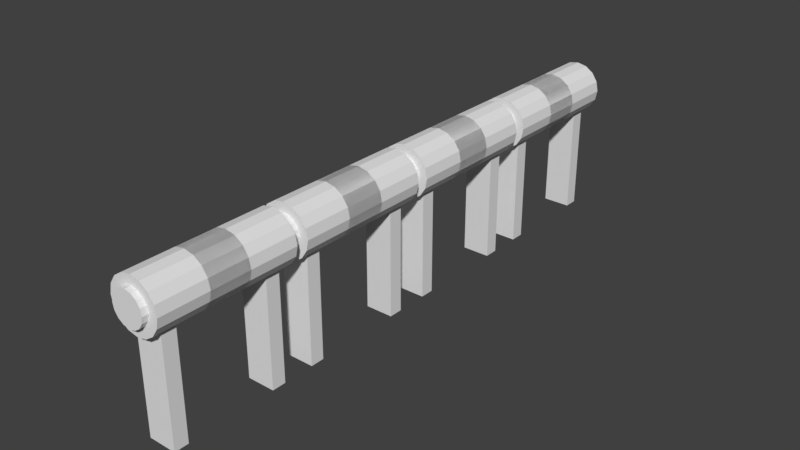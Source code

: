 # Source: quad_throttle.blend  (saved by Blender 2.79.0; exported with 4.5.12 LTS)
import bpy
from mathutils import Matrix  # noqa: F401  (used for matrix-valued properties, if any)

bpy.ops.wm.read_factory_settings(use_empty=True)
scene = bpy.context.scene
scene.name = 'Scene'

# ---- collections
col_collection_1 = bpy.data.collections.new('Collection 1'); scene.collection.children.link(col_collection_1)

# ---- world
world_world = bpy.data.worlds.new('World'); scene.world = world_world
world_world.color = (0.05088, 0.05088, 0.05088)
world_world.use_sun_shadow = False
world_world.sun_shadow_jitter_overblur = 0.0
world_world.cycles.sampling_method = 'MANUAL'

# ---- meshes
me_cube_001 = bpy.data.meshes.new('Cube.001')
me_cube_001.from_pydata([(-0.5425, 1.728, -4.12), (-0.5425, 1.728, 1.547), (-0.5425, 2.271, -4.12), (-0.5425, 2.271, 1.547), (0.5425, 1.728, -4.12), (0.5425, 1.728, 1.547), (0.5425, 2.271, -4.12), (0.5425, 2.271, 1.547), (4.47e-08, 2.882, 0.8328), (-0.2447, 2.659, 1.423), (-0.4521, 2.659, 1.285), (-0.5907, 2.659, 1.077), (-0.6394, 2.659, 0.8328), (-0.5907, 2.659, 0.5881), (-0.4521, 2.659, 0.3807), (-0.2447, 2.659, 0.2421), (1.127e-07, 2.659, 0.1934), (0.2447, 2.659, 0.2421), (0.4521, 2.659, 0.3807), (0.5907, 2.659, 0.5881), (0.6394, 2.659, 0.8328), (0.5907, 2.659, 1.077), (0.4521, 2.659, 1.285), (0.2447, 2.659, 1.423), (1.612e-08, 2.659, 1.472), (0.0, 2.659, 1.833), (0.0, -0.7725, 1.833), (0.3827, -0.7725, 1.757), (0.3827, 2.659, 1.757), (0.7071, -0.7725, 1.54), (0.7071, 2.659, 1.54), (0.9239, -0.7725, 1.215), (0.9239, 2.659, 1.215), (1.0, -0.7725, 0.8328), (1.0, 2.659, 0.8328), (0.9239, -0.7725, 0.4501), (0.9239, 2.659, 0.4501), (0.7071, -0.7725, 0.1256), (0.7071, 2.659, 0.1256), (0.3827, -0.7725, -0.09113), (0.3827, 2.659, -0.09113), (1.51e-07, -0.7725, -0.1672), (1.51e-07, 2.659, -0.1672), (-0.3827, -0.7725, -0.09113), (-0.3827, 2.659, -0.09113), (-0.7071, -0.7725, 0.1256), (-0.7071, 2.659, 0.1256), (-0.9239, -0.7725, 0.4501), (-0.9239, 2.659, 0.4501), (-1.0, -0.7725, 0.8328), (-1.0, 2.659, 0.8328), (-0.9239, -0.7725, 1.215), (-0.9239, 2.659, 1.215), (-0.7071, -0.7725, 1.54), (-0.7071, 2.659, 1.54), (-0.3827, -0.7725, 1.757), (-0.3827, 2.659, 1.757), (-0.2447, 2.882, 1.423), (-0.4521, 2.882, 1.285), (-0.5907, 2.882, 1.077), (-0.6394, 2.882, 0.8328), (-0.5907, 2.882, 0.5881), (-0.4521, 2.882, 0.3807), (-0.2447, 2.882, 0.2421), (1.127e-07, 2.882, 0.1934), (0.2447, 2.882, 0.2421), (0.4521, 2.882, 0.3807), (0.5907, 2.882, 0.5881), (0.6394, 2.882, 0.8328), (0.5907, 2.882, 1.077), (0.4521, 2.882, 1.285), (0.2447, 2.882, 1.423), (1.612e-08, 2.882, 1.472)], [], [(0, 1, 3, 2), (2, 3, 7, 6), (6, 7, 5, 4), (4, 5, 1, 0), (2, 6, 4, 0), (7, 3, 1, 5), (40, 42, 16, 17), (25, 28, 23, 24), (56, 25, 24, 9), (34, 36, 19, 20), (42, 44, 15, 16), (50, 52, 11, 12), (28, 30, 22, 23), (36, 38, 18, 19), (44, 46, 14, 15), (52, 54, 10, 11), (30, 32, 21, 22), (38, 40, 17, 18), (46, 48, 13, 14), (54, 56, 9, 10), (12, 11, 59, 60), (32, 34, 20, 21), (48, 50, 12, 13), (59, 58, 8), (60, 59, 8), (56, 55, 26, 25), (58, 57, 8), (54, 53, 55, 56), (72, 71, 8), (52, 51, 53, 54), (71, 70, 8), (50, 49, 51, 52), (57, 72, 8), (48, 47, 49, 50), (70, 69, 8), (46, 45, 47, 48), (69, 68, 8), (44, 43, 45, 46), (68, 67, 8), (42, 41, 43, 44), (67, 66, 8), (40, 39, 41, 42), (66, 65, 8), (38, 37, 39, 40), (65, 64, 8), (36, 35, 37, 38), (64, 63, 8), (34, 33, 35, 36), (63, 62, 8), (32, 31, 33, 34), (62, 61, 8), (30, 29, 31, 32), (61, 60, 8), (28, 27, 29, 30), (25, 26, 27, 28), (15, 14, 62, 63), (18, 17, 65, 66), (10, 9, 57, 58), (19, 18, 66, 67), (24, 23, 71, 72), (16, 15, 63, 64), (23, 22, 70, 71), (9, 24, 72, 57), (13, 12, 60, 61), (22, 21, 69, 70), (14, 13, 61, 62), (17, 16, 64, 65), (21, 20, 68, 69), (20, 19, 67, 68), (11, 10, 58, 59)])
me_cube_001.use_remesh_preserve_volume = False
me_cube_001.use_remesh_preserve_attributes = False
me_cube_001.use_mirror_vertex_groups = False
me_cube_001.update()

# ---- objects
ob_cube = bpy.data.objects.new('Cube', me_cube_001)

# ---- transforms, parenting, visibility, modifiers, constraints
ob_cube.location = (0.0, 0.0, -0.8328)
ob_cube.lineart.crease_threshold = 0.0
_m = ob_cube.modifiers.new('Mirror', 'MIRROR')
_m.use_axis = (False, True, False)
_m = ob_cube.modifiers.new('Array', 'ARRAY')
_m.count = 4
_m.constant_offset_displace = (0.0, 1.0, 0.0)
_m.relative_offset_displace = (0.0, 1.0, 0.0)

# ---- collection membership
col_collection_1.objects.link(ob_cube)

# ---- scene / render settings (as saved in the file)
scene.frame_start = 1; scene.frame_end = 250; scene.frame_set(1)
scene.render.engine = 'BLENDER_EEVEE_NEXT'
scene.render.resolution_percentage = 50
scene.render.dither_intensity = 0.0
scene.cycles.use_denoising = False
scene.cycles.samples = 128
scene.cycles.sampling_pattern = 'TABULATED_SOBOL'
scene.cycles.use_adaptive_sampling = False
scene.cycles.use_light_tree = False
scene.cycles.blur_glossy = 0.0
scene.cycles.sample_clamp_indirect = 0.0
scene.view_settings.view_transform = 'Standard'
bpy.context.view_layer.update()

# ---- added for rendering (the .blend has no active camera and no usable light): camera, sun
cam_auto = bpy.data.cameras.new('AutoCamera')
cam_auto.lens = 50.0
cam_auto.sensor_width = 36.0
cam_auto.clip_end = 1000.0
ob_auto_camera = bpy.data.objects.new('AutoCamera', cam_auto)
scene.collection.objects.link(ob_auto_camera)
ob_auto_camera.location = (22.1083, -17.8843, 15.7102)
ob_auto_camera.rotation_euler = (1.09748, -7.21219e-08, 0.694738)
scene.camera = ob_auto_camera
light_auto_sun = bpy.data.lights.new('AutoSun', 'SUN')
light_auto_sun.energy = 3.0
light_auto_sun.angle = 0.0523599
ob_auto_sun = bpy.data.objects.new('AutoSun', light_auto_sun)
scene.collection.objects.link(ob_auto_sun)
ob_auto_sun.rotation_euler = (0.872665, 0.174533, 0.523599)
bpy.context.view_layer.update()
